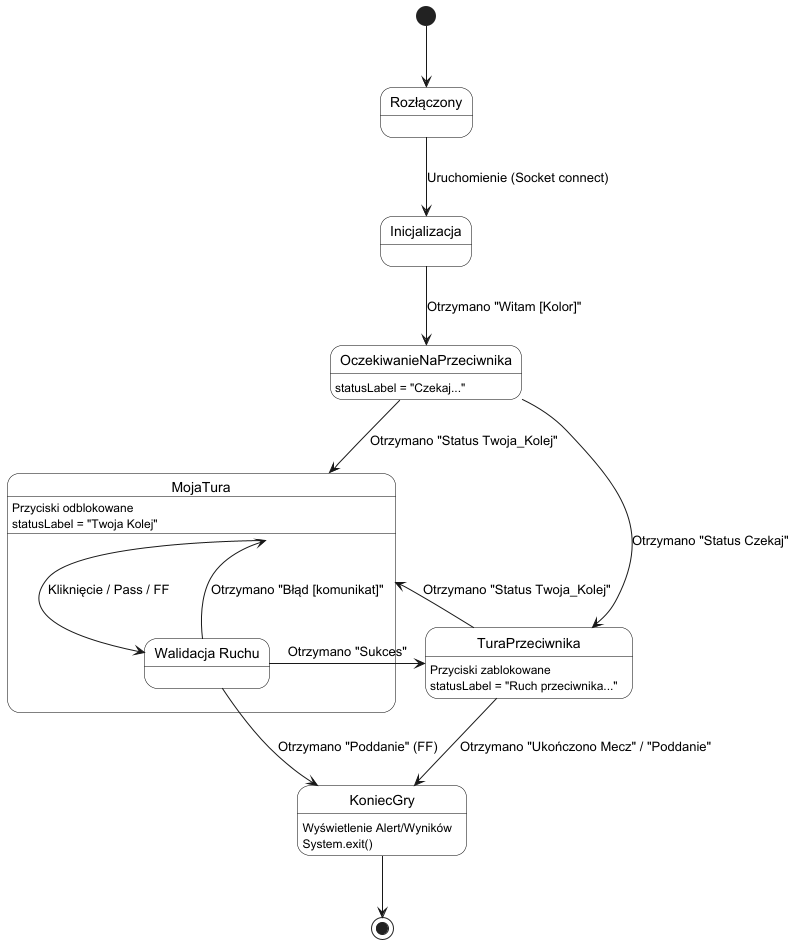

The diagram above was rendered by PlantUML. Its source (embedded in the PNG):
@startuml
skinparam state {
  BackgroundColor White
  BorderColor Black
}

[*] --> Rozłączony

state Rozłączony {
}

Rozłączony --> Inicjalizacja : Uruchomienie (Socket connect)
Inicjalizacja --> OczekiwanieNaPrzeciwnika : Otrzymano "Witam [Kolor]"

state OczekiwanieNaPrzeciwnika {
  OczekiwanieNaPrzeciwnika : statusLabel = "Czekaj..."
}

OczekiwanieNaPrzeciwnika --> TuraPrzeciwnika : Otrzymano "Status Czekaj"
OczekiwanieNaPrzeciwnika --> MojaTura : Otrzymano "Status Twoja_Kolej"

state TuraPrzeciwnika {
  TuraPrzeciwnika : Przyciski zablokowane
  TuraPrzeciwnika : statusLabel = "Ruch przeciwnika..."
}

TuraPrzeciwnika --> MojaTura : Otrzymano "Status Twoja_Kolej"
TuraPrzeciwnika --> KoniecGry : Otrzymano "Ukończono Mecz" / "Poddanie"

state MojaTura {
  MojaTura : Przyciski odblokowane
  MojaTura : statusLabel = "Twoja Kolej"

  state "Walidacja Ruchu" as Walidacja {
  }
}

MojaTura --> Walidacja : Kliknięcie / Pass / FF
Walidacja --> TuraPrzeciwnika : Otrzymano "Sukces"
Walidacja --> MojaTura : Otrzymano "Błąd [komunikat]"
Walidacja --> KoniecGry : Otrzymano "Poddanie" (FF)

state KoniecGry {
  KoniecGry : Wyświetlenie Alert/Wyników
  KoniecGry : System.exit()
}

KoniecGry --> [*]
@enduml